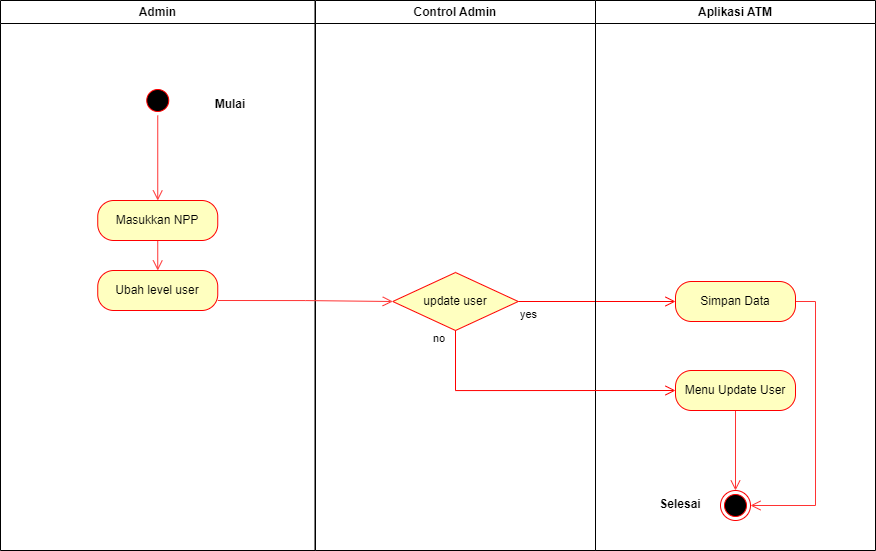

The diagram above was exported from draw.io. Its source (the exported page's mxGraphModel, read from the mxfile embedded in the PNG):
<mxGraphModel dx="1157" dy="567" grid="1" gridSize="10" guides="1" tooltips="1" connect="1" arrows="1" fold="1" page="1" pageScale="1" pageWidth="827" pageHeight="1169" math="0" shadow="0">
  <root>
    <mxCell id="0" />
    <mxCell id="1" parent="0" />
    <mxCell id="UNc8C1jYi_hQK8sA0lks-1" value="Admin" style="swimlane;whiteSpace=wrap" vertex="1" parent="1">
      <mxGeometry x="130" y="50" width="314.5" height="550" as="geometry" />
    </mxCell>
    <mxCell id="UNc8C1jYi_hQK8sA0lks-42" style="edgeStyle=orthogonalEdgeStyle;rounded=0;orthogonalLoop=1;jettySize=auto;html=1;exitX=0.5;exitY=1;exitDx=0;exitDy=0;entryX=0.5;entryY=0;entryDx=0;entryDy=0;strokeColor=#FF3333;endArrow=open;endFill=0;endSize=8;" edge="1" parent="UNc8C1jYi_hQK8sA0lks-1" source="UNc8C1jYi_hQK8sA0lks-3" target="UNc8C1jYi_hQK8sA0lks-39">
      <mxGeometry relative="1" as="geometry" />
    </mxCell>
    <mxCell id="UNc8C1jYi_hQK8sA0lks-3" value="" style="ellipse;shape=startState;fillColor=#000000;strokeColor=#ff0000;" vertex="1" parent="UNc8C1jYi_hQK8sA0lks-1">
      <mxGeometry x="142.25" y="85" width="30" height="30" as="geometry" />
    </mxCell>
    <mxCell id="UNc8C1jYi_hQK8sA0lks-4" value="Mulai" style="text;align=center;fontStyle=1;verticalAlign=middle;spacingLeft=3;spacingRight=3;strokeColor=none;rotatable=0;points=[[0,0.5],[1,0.5]];portConstraint=eastwest;" vertex="1" parent="UNc8C1jYi_hQK8sA0lks-1">
      <mxGeometry x="190" y="90" width="80" height="26" as="geometry" />
    </mxCell>
    <mxCell id="UNc8C1jYi_hQK8sA0lks-43" style="edgeStyle=orthogonalEdgeStyle;rounded=0;orthogonalLoop=1;jettySize=auto;html=1;exitX=0.5;exitY=1;exitDx=0;exitDy=0;entryX=0.5;entryY=0;entryDx=0;entryDy=0;strokeColor=#FF3333;endArrow=open;endFill=0;endSize=8;" edge="1" parent="UNc8C1jYi_hQK8sA0lks-1" source="UNc8C1jYi_hQK8sA0lks-39" target="UNc8C1jYi_hQK8sA0lks-41">
      <mxGeometry relative="1" as="geometry" />
    </mxCell>
    <mxCell id="UNc8C1jYi_hQK8sA0lks-39" value="Masukkan NPP" style="rounded=1;whiteSpace=wrap;html=1;arcSize=40;fontColor=#000000;fillColor=#ffffc0;strokeColor=#ff0000;strokeWidth=1;" vertex="1" parent="UNc8C1jYi_hQK8sA0lks-1">
      <mxGeometry x="97.25" y="200" width="120" height="40" as="geometry" />
    </mxCell>
    <mxCell id="UNc8C1jYi_hQK8sA0lks-41" value="Ubah level user" style="rounded=1;whiteSpace=wrap;html=1;arcSize=40;fontColor=#000000;fillColor=#ffffc0;strokeColor=#ff0000;strokeWidth=1;" vertex="1" parent="UNc8C1jYi_hQK8sA0lks-1">
      <mxGeometry x="97.25" y="270" width="120" height="40" as="geometry" />
    </mxCell>
    <mxCell id="UNc8C1jYi_hQK8sA0lks-13" value="Control Admin" style="swimlane;whiteSpace=wrap" vertex="1" parent="1">
      <mxGeometry x="445" y="50" width="280" height="550" as="geometry" />
    </mxCell>
    <mxCell id="UNc8C1jYi_hQK8sA0lks-14" value="update user" style="rhombus;whiteSpace=wrap;html=1;fillColor=#ffffc0;strokeColor=#ff0000;strokeWidth=1;" vertex="1" parent="UNc8C1jYi_hQK8sA0lks-13">
      <mxGeometry x="77.25" y="272" width="125.5" height="58" as="geometry" />
    </mxCell>
    <mxCell id="UNc8C1jYi_hQK8sA0lks-17" value="yes" style="edgeStyle=orthogonalEdgeStyle;html=1;align=left;verticalAlign=top;endArrow=open;endSize=8;strokeColor=#ff0000;rounded=0;exitX=1;exitY=0.5;exitDx=0;exitDy=0;entryX=0;entryY=0.5;entryDx=0;entryDy=0;" edge="1" parent="1" source="UNc8C1jYi_hQK8sA0lks-14" target="UNc8C1jYi_hQK8sA0lks-23">
      <mxGeometry x="-1" relative="1" as="geometry">
        <mxPoint x="780" y="639" as="targetPoint" />
      </mxGeometry>
    </mxCell>
    <mxCell id="UNc8C1jYi_hQK8sA0lks-19" value="Aplikasi ATM" style="swimlane;whiteSpace=wrap" vertex="1" parent="1">
      <mxGeometry x="725" y="50" width="280" height="550" as="geometry" />
    </mxCell>
    <mxCell id="UNc8C1jYi_hQK8sA0lks-20" value="" style="ellipse;html=1;shape=endState;fillColor=#000000;strokeColor=#ff0000;strokeWidth=1;" vertex="1" parent="UNc8C1jYi_hQK8sA0lks-19">
      <mxGeometry x="125" y="490" width="30" height="30" as="geometry" />
    </mxCell>
    <mxCell id="UNc8C1jYi_hQK8sA0lks-21" value="Selesai" style="text;align=center;fontStyle=1;verticalAlign=middle;spacingLeft=3;spacingRight=3;strokeColor=none;rotatable=0;points=[[0,0.5],[1,0.5]];portConstraint=eastwest;" vertex="1" parent="UNc8C1jYi_hQK8sA0lks-19">
      <mxGeometry x="45" y="490" width="80" height="26" as="geometry" />
    </mxCell>
    <mxCell id="UNc8C1jYi_hQK8sA0lks-22" style="edgeStyle=orthogonalEdgeStyle;rounded=0;orthogonalLoop=1;jettySize=auto;html=1;exitX=1;exitY=0.5;exitDx=0;exitDy=0;entryX=1;entryY=0.5;entryDx=0;entryDy=0;strokeColor=#FF3333;strokeWidth=1;endArrow=open;endFill=0;endSize=8;" edge="1" parent="UNc8C1jYi_hQK8sA0lks-19" source="UNc8C1jYi_hQK8sA0lks-23" target="UNc8C1jYi_hQK8sA0lks-20">
      <mxGeometry relative="1" as="geometry" />
    </mxCell>
    <mxCell id="UNc8C1jYi_hQK8sA0lks-23" value="Simpan Data" style="rounded=1;whiteSpace=wrap;html=1;arcSize=40;fontColor=#000000;fillColor=#ffffc0;strokeColor=#ff0000;strokeWidth=1;" vertex="1" parent="UNc8C1jYi_hQK8sA0lks-19">
      <mxGeometry x="80" y="281" width="120" height="40" as="geometry" />
    </mxCell>
    <mxCell id="UNc8C1jYi_hQK8sA0lks-24" style="edgeStyle=orthogonalEdgeStyle;rounded=0;orthogonalLoop=1;jettySize=auto;html=1;exitX=0.5;exitY=1;exitDx=0;exitDy=0;entryX=0.5;entryY=0;entryDx=0;entryDy=0;strokeColor=#FF3333;strokeWidth=1;endArrow=open;endFill=0;endSize=8;" edge="1" parent="UNc8C1jYi_hQK8sA0lks-19" source="UNc8C1jYi_hQK8sA0lks-25" target="UNc8C1jYi_hQK8sA0lks-20">
      <mxGeometry relative="1" as="geometry" />
    </mxCell>
    <mxCell id="UNc8C1jYi_hQK8sA0lks-25" value="Menu Update User" style="rounded=1;whiteSpace=wrap;html=1;arcSize=40;fontColor=#000000;fillColor=#ffffc0;strokeColor=#ff0000;strokeWidth=1;" vertex="1" parent="UNc8C1jYi_hQK8sA0lks-19">
      <mxGeometry x="80" y="370" width="120" height="40" as="geometry" />
    </mxCell>
    <mxCell id="UNc8C1jYi_hQK8sA0lks-38" value="no" style="edgeStyle=orthogonalEdgeStyle;html=1;align=left;verticalAlign=bottom;endArrow=open;endSize=8;strokeColor=#ff0000;rounded=0;strokeWidth=1;exitX=0.5;exitY=1;exitDx=0;exitDy=0;entryX=0;entryY=0.5;entryDx=0;entryDy=0;" edge="1" parent="1" source="UNc8C1jYi_hQK8sA0lks-14" target="UNc8C1jYi_hQK8sA0lks-25">
      <mxGeometry x="-0.8802" y="-24" relative="1" as="geometry">
        <mxPoint x="675" y="500" as="targetPoint" />
        <mxPoint x="605" y="505" as="sourcePoint" />
        <mxPoint as="offset" />
      </mxGeometry>
    </mxCell>
    <mxCell id="UNc8C1jYi_hQK8sA0lks-16" style="edgeStyle=orthogonalEdgeStyle;rounded=0;orthogonalLoop=1;jettySize=auto;html=1;exitX=1;exitY=0.75;exitDx=0;exitDy=0;entryX=0;entryY=0.5;entryDx=0;entryDy=0;strokeColor=#FF3333;strokeWidth=1;endArrow=open;endFill=0;endSize=8;" edge="1" parent="1" source="UNc8C1jYi_hQK8sA0lks-41" target="UNc8C1jYi_hQK8sA0lks-14">
      <mxGeometry relative="1" as="geometry" />
    </mxCell>
  </root>
</mxGraphModel>